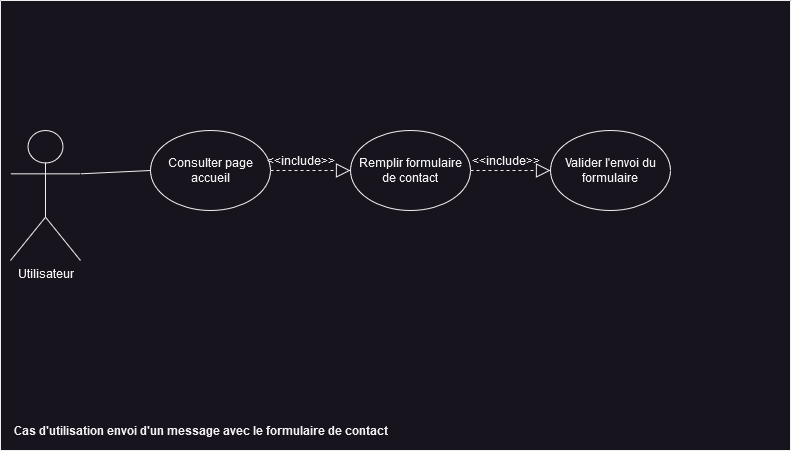

The diagram above was exported from draw.io. Its source (the exported page's mxGraphModel, read from the mxfile embedded in the PNG):
<mxGraphModel dx="1434" dy="820" grid="1" gridSize="10" guides="1" tooltips="1" connect="1" arrows="1" fold="1" page="1" pageScale="1" pageWidth="827" pageHeight="1169" math="0" shadow="0">
  <root>
    <mxCell id="3Fvon-A3tiDm2l9Q8Ytx-0" />
    <mxCell id="3Fvon-A3tiDm2l9Q8Ytx-1" parent="3Fvon-A3tiDm2l9Q8Ytx-0" />
    <mxCell id="ReasOBWiI7Cnbld5LPhs-1" value="" style="swimlane;startSize=0;" parent="3Fvon-A3tiDm2l9Q8Ytx-1" vertex="1">
      <mxGeometry x="10" y="80" width="790" height="450" as="geometry" />
    </mxCell>
    <mxCell id="ReasOBWiI7Cnbld5LPhs-0" value="Utilisateur" style="shape=umlActor;verticalLabelPosition=bottom;verticalAlign=top;html=1;" parent="ReasOBWiI7Cnbld5LPhs-1" vertex="1">
      <mxGeometry x="10" y="130" width="70" height="130" as="geometry" />
    </mxCell>
    <mxCell id="ReasOBWiI7Cnbld5LPhs-2" value="Consulter page accueil" style="ellipse;whiteSpace=wrap;html=1;" parent="ReasOBWiI7Cnbld5LPhs-1" vertex="1">
      <mxGeometry x="150" y="130" width="120" height="80" as="geometry" />
    </mxCell>
    <mxCell id="ReasOBWiI7Cnbld5LPhs-3" value="Remplir formulaire de contact" style="ellipse;whiteSpace=wrap;html=1;" parent="ReasOBWiI7Cnbld5LPhs-1" vertex="1">
      <mxGeometry x="350" y="130" width="120" height="80" as="geometry" />
    </mxCell>
    <mxCell id="ReasOBWiI7Cnbld5LPhs-4" value="Valider l'envoi du formulaire" style="ellipse;whiteSpace=wrap;html=1;" parent="ReasOBWiI7Cnbld5LPhs-1" vertex="1">
      <mxGeometry x="550" y="130" width="120" height="80" as="geometry" />
    </mxCell>
    <mxCell id="ReasOBWiI7Cnbld5LPhs-5" value="" style="endArrow=none;html=1;rounded=0;exitX=1;exitY=0.3333333333333333;exitDx=0;exitDy=0;exitPerimeter=0;entryX=0;entryY=0.5;entryDx=0;entryDy=0;" parent="ReasOBWiI7Cnbld5LPhs-1" source="ReasOBWiI7Cnbld5LPhs-0" target="ReasOBWiI7Cnbld5LPhs-2" edge="1">
      <mxGeometry width="50" height="50" relative="1" as="geometry">
        <mxPoint x="370" y="350" as="sourcePoint" />
        <mxPoint x="430" y="300" as="targetPoint" />
      </mxGeometry>
    </mxCell>
    <mxCell id="ReasOBWiI7Cnbld5LPhs-6" value="" style="endArrow=block;dashed=1;endFill=0;endSize=12;html=1;rounded=0;exitX=1;exitY=0.5;exitDx=0;exitDy=0;entryX=0;entryY=0.5;entryDx=0;entryDy=0;" parent="ReasOBWiI7Cnbld5LPhs-1" source="ReasOBWiI7Cnbld5LPhs-2" target="ReasOBWiI7Cnbld5LPhs-3" edge="1">
      <mxGeometry width="160" relative="1" as="geometry">
        <mxPoint x="320" y="320" as="sourcePoint" />
        <mxPoint x="480" y="320" as="targetPoint" />
      </mxGeometry>
    </mxCell>
    <mxCell id="ReasOBWiI7Cnbld5LPhs-7" value="" style="endArrow=block;dashed=1;endFill=0;endSize=12;html=1;rounded=0;exitX=1;exitY=0.5;exitDx=0;exitDy=0;" parent="ReasOBWiI7Cnbld5LPhs-1" source="ReasOBWiI7Cnbld5LPhs-3" target="ReasOBWiI7Cnbld5LPhs-4" edge="1">
      <mxGeometry width="160" relative="1" as="geometry">
        <mxPoint x="320" y="320" as="sourcePoint" />
        <mxPoint x="480" y="320" as="targetPoint" />
      </mxGeometry>
    </mxCell>
    <mxCell id="ReasOBWiI7Cnbld5LPhs-9" value="&amp;lt;&amp;lt;include&amp;gt;&amp;gt;" style="text;html=1;align=center;verticalAlign=middle;resizable=0;points=[];autosize=1;strokeColor=none;fillColor=none;" parent="ReasOBWiI7Cnbld5LPhs-1" vertex="1">
      <mxGeometry x="460" y="145" width="90" height="30" as="geometry" />
    </mxCell>
    <mxCell id="ReasOBWiI7Cnbld5LPhs-10" value="&lt;b&gt;Cas d'utilisation envoi d'un message avec le formulaire de contact&lt;/b&gt;" style="text;html=1;align=center;verticalAlign=middle;resizable=0;points=[];autosize=1;strokeColor=none;fillColor=none;" parent="ReasOBWiI7Cnbld5LPhs-1" vertex="1">
      <mxGeometry y="415" width="400" height="30" as="geometry" />
    </mxCell>
    <mxCell id="ReasOBWiI7Cnbld5LPhs-8" value="&amp;lt;&amp;lt;include&amp;gt;&amp;gt;" style="text;html=1;align=center;verticalAlign=middle;resizable=0;points=[];autosize=1;strokeColor=none;fillColor=none;" parent="3Fvon-A3tiDm2l9Q8Ytx-1" vertex="1">
      <mxGeometry x="265" y="225" width="90" height="30" as="geometry" />
    </mxCell>
  </root>
</mxGraphModel>